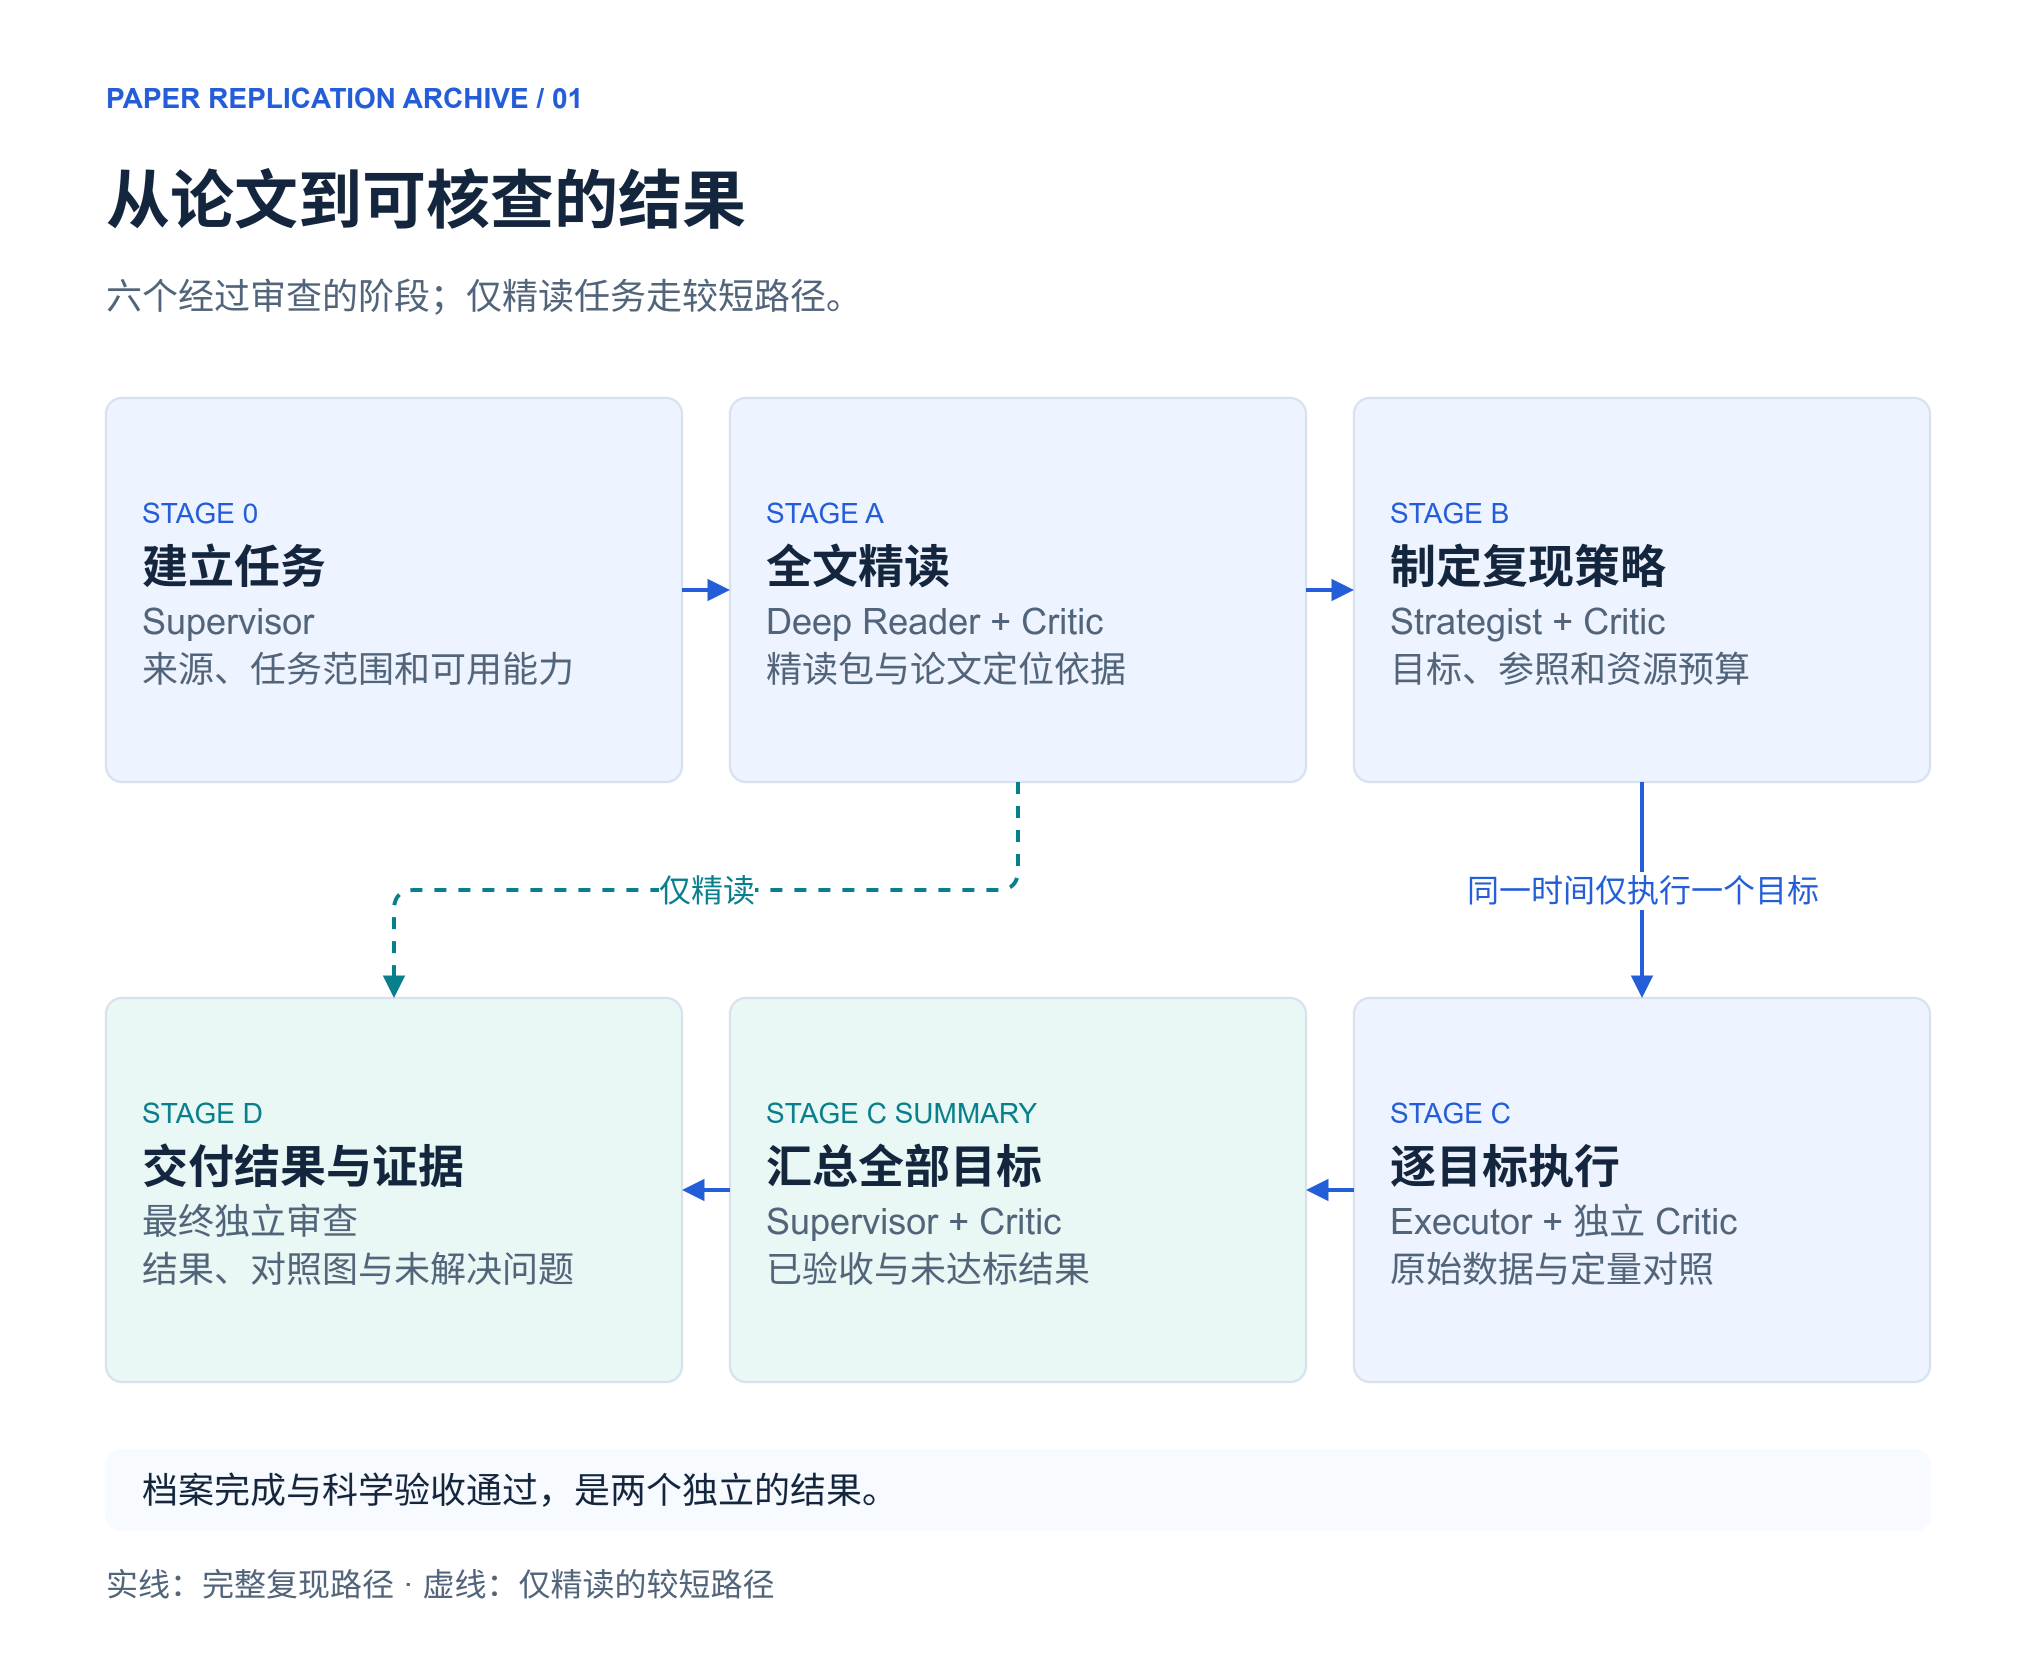

The diagram above was exported from draw.io. Its source (the exported page's mxGraphModel, read from the mxfile embedded in the PNG):
<mxGraphModel dx="1000" dy="820" grid="1" gridSize="10" guides="1" tooltips="1" connect="1" arrows="1" fold="1" page="1" pageScale="1" pageWidth="1000" pageHeight="820" math="0" shadow="0" background="#FFFFFF" adaptiveColors="none">
  <root>
    <mxCell id="0" />
    <mxCell id="1" parent="0" />
    <mxCell id="canvas" value="" vertex="1" parent="1" style="rounded=1;absoluteArcSize=1;arcSize=0;whiteSpace=wrap;html=1;fillColor=#FFFFFF;strokeColor=#FFFFFF;strokeWidth=1.2;fontFamily=Arial;fontSize=18;fontColor=#14263D;align=left;verticalAlign=middle;spacing=18;">
      <mxGeometry x="0" y="0" width="1000" height="820" as="geometry" />
    </mxCell>
    <mxCell id="brand" value="PAPER REPLICATION ARCHIVE   /   01" vertex="1" parent="1" style="text;html=1;whiteSpace=wrap;overflow=hidden;fillColor=none;strokeColor=none;fontFamily=Arial;fontSize=14;fontColor=#245DD8;fontStyle=1;align=left;verticalAlign=middle;spacing=0;">
      <mxGeometry x="44" y="28" width="910" height="24" as="geometry" />
    </mxCell>
    <mxCell id="title" value="从论文到可核查的结果" vertex="1" parent="1" style="text;html=1;whiteSpace=wrap;overflow=hidden;fillColor=none;strokeColor=none;fontFamily=Arial;fontSize=32;fontColor=#14263D;fontStyle=1;align=left;verticalAlign=middle;spacing=0;">
      <mxGeometry x="44" y="65" width="912" height="52" as="geometry" />
    </mxCell>
    <mxCell id="subtitle" value="六个经过审查的阶段；仅精读任务走较短路径。" vertex="1" parent="1" style="text;html=1;whiteSpace=wrap;overflow=hidden;fillColor=none;strokeColor=none;fontFamily=Arial;fontSize=18;fontColor=#51647A;fontStyle=0;align=left;verticalAlign=middle;spacing=0;">
      <mxGeometry x="44" y="120" width="912" height="38" as="geometry" />
    </mxCell>
    <mxCell id="s0" value="&lt;div style=&quot;line-height:1.35&quot;&gt;&lt;span style=&quot;font-size:14px;color:#245DD8&quot;&gt;STAGE 0&lt;/span&gt;&lt;br&gt;&lt;b style=&quot;font-size:23px;color:#14263D&quot;&gt;建立任务&lt;/b&gt;&lt;br&gt;&lt;span style=&quot;font-size:18px;color:#51647A&quot;&gt;Supervisor&lt;br&gt;来源、任务范围和可用能力&lt;/span&gt;&lt;/div&gt;" vertex="1" parent="1" style="rounded=1;absoluteArcSize=1;arcSize=16;whiteSpace=wrap;html=1;fillColor=#EEF4FF;strokeColor=#D8E2EF;strokeWidth=1.2;fontFamily=Arial;fontSize=18;fontColor=#14263D;align=left;verticalAlign=middle;spacing=18;">
      <mxGeometry x="44" y="190" width="288" height="192" as="geometry" />
    </mxCell>
    <mxCell id="sa" value="&lt;div style=&quot;line-height:1.35&quot;&gt;&lt;span style=&quot;font-size:14px;color:#245DD8&quot;&gt;STAGE A&lt;/span&gt;&lt;br&gt;&lt;b style=&quot;font-size:23px;color:#14263D&quot;&gt;全文精读&lt;/b&gt;&lt;br&gt;&lt;span style=&quot;font-size:18px;color:#51647A&quot;&gt;Deep Reader + Critic&lt;br&gt;精读包与论文定位依据&lt;/span&gt;&lt;/div&gt;" vertex="1" parent="1" style="rounded=1;absoluteArcSize=1;arcSize=16;whiteSpace=wrap;html=1;fillColor=#EEF4FF;strokeColor=#D8E2EF;strokeWidth=1.2;fontFamily=Arial;fontSize=18;fontColor=#14263D;align=left;verticalAlign=middle;spacing=18;">
      <mxGeometry x="356" y="190" width="288" height="192" as="geometry" />
    </mxCell>
    <mxCell id="sb" value="&lt;div style=&quot;line-height:1.35&quot;&gt;&lt;span style=&quot;font-size:14px;color:#245DD8&quot;&gt;STAGE B&lt;/span&gt;&lt;br&gt;&lt;b style=&quot;font-size:23px;color:#14263D&quot;&gt;制定复现策略&lt;/b&gt;&lt;br&gt;&lt;span style=&quot;font-size:18px;color:#51647A&quot;&gt;Strategist + Critic&lt;br&gt;目标、参照和资源预算&lt;/span&gt;&lt;/div&gt;" vertex="1" parent="1" style="rounded=1;absoluteArcSize=1;arcSize=16;whiteSpace=wrap;html=1;fillColor=#EEF4FF;strokeColor=#D8E2EF;strokeWidth=1.2;fontFamily=Arial;fontSize=18;fontColor=#14263D;align=left;verticalAlign=middle;spacing=18;">
      <mxGeometry x="668" y="190" width="288" height="192" as="geometry" />
    </mxCell>
    <mxCell id="sd" value="&lt;div style=&quot;line-height:1.35&quot;&gt;&lt;span style=&quot;font-size:14px;color:#087F8C&quot;&gt;STAGE D&lt;/span&gt;&lt;br&gt;&lt;b style=&quot;font-size:23px;color:#14263D&quot;&gt;交付结果与证据&lt;/b&gt;&lt;br&gt;&lt;span style=&quot;font-size:18px;color:#51647A&quot;&gt;最终独立审查&lt;br&gt;结果、对照图与未解决问题&lt;/span&gt;&lt;/div&gt;" vertex="1" parent="1" style="rounded=1;absoluteArcSize=1;arcSize=16;whiteSpace=wrap;html=1;fillColor=#EAF8F5;strokeColor=#D8E2EF;strokeWidth=1.2;fontFamily=Arial;fontSize=18;fontColor=#14263D;align=left;verticalAlign=middle;spacing=18;">
      <mxGeometry x="44" y="490" width="288" height="192" as="geometry" />
    </mxCell>
    <mxCell id="ss" value="&lt;div style=&quot;line-height:1.35&quot;&gt;&lt;span style=&quot;font-size:14px;color:#087F8C&quot;&gt;STAGE C SUMMARY&lt;/span&gt;&lt;br&gt;&lt;b style=&quot;font-size:23px;color:#14263D&quot;&gt;汇总全部目标&lt;/b&gt;&lt;br&gt;&lt;span style=&quot;font-size:18px;color:#51647A&quot;&gt;Supervisor + Critic&lt;br&gt;已验收与未达标结果&lt;/span&gt;&lt;/div&gt;" vertex="1" parent="1" style="rounded=1;absoluteArcSize=1;arcSize=16;whiteSpace=wrap;html=1;fillColor=#EAF8F5;strokeColor=#D8E2EF;strokeWidth=1.2;fontFamily=Arial;fontSize=18;fontColor=#14263D;align=left;verticalAlign=middle;spacing=18;">
      <mxGeometry x="356" y="490" width="288" height="192" as="geometry" />
    </mxCell>
    <mxCell id="sc" value="&lt;div style=&quot;line-height:1.35&quot;&gt;&lt;span style=&quot;font-size:14px;color:#245DD8&quot;&gt;STAGE C&lt;/span&gt;&lt;br&gt;&lt;b style=&quot;font-size:23px;color:#14263D&quot;&gt;逐目标执行&lt;/b&gt;&lt;br&gt;&lt;span style=&quot;font-size:18px;color:#51647A&quot;&gt;Executor + 独立 Critic&lt;br&gt;原始数据与定量对照&lt;/span&gt;&lt;/div&gt;" vertex="1" parent="1" style="rounded=1;absoluteArcSize=1;arcSize=16;whiteSpace=wrap;html=1;fillColor=#EEF4FF;strokeColor=#D8E2EF;strokeWidth=1.2;fontFamily=Arial;fontSize=18;fontColor=#14263D;align=left;verticalAlign=middle;spacing=18;">
      <mxGeometry x="668" y="490" width="288" height="192" as="geometry" />
    </mxCell>
    <mxCell id="a" value="" edge="1" parent="1" source="s0" target="sa" style="edgeStyle=orthogonalEdgeStyle;rounded=1;html=1;endArrow=block;endFill=1;strokeColor=#245DD8;strokeWidth=2;dashed=0;fontFamily=Arial;fontSize=16;fontColor=#245DD8;labelBackgroundColor=#FFFFFF;exitX=1;exitY=0.5;entryX=0;entryY=0.5;">
      <mxGeometry relative="1" as="geometry" />
    </mxCell>
    <mxCell id="b" value="" edge="1" parent="1" source="sa" target="sb" style="edgeStyle=orthogonalEdgeStyle;rounded=1;html=1;endArrow=block;endFill=1;strokeColor=#245DD8;strokeWidth=2;dashed=0;fontFamily=Arial;fontSize=16;fontColor=#245DD8;labelBackgroundColor=#FFFFFF;exitX=1;exitY=0.5;entryX=0;entryY=0.5;">
      <mxGeometry relative="1" as="geometry" />
    </mxCell>
    <mxCell id="c" value="同一时间仅执行一个目标" edge="1" parent="1" source="sb" target="sc" style="edgeStyle=orthogonalEdgeStyle;rounded=1;html=1;endArrow=block;endFill=1;strokeColor=#245DD8;strokeWidth=2;dashed=0;fontFamily=Arial;fontSize=16;fontColor=#245DD8;labelBackgroundColor=#FFFFFF;exitX=0.5;exitY=1;entryX=0.5;entryY=0;">
      <mxGeometry relative="1" as="geometry" />
    </mxCell>
    <mxCell id="d" value="" edge="1" parent="1" source="sc" target="ss" style="edgeStyle=orthogonalEdgeStyle;rounded=1;html=1;endArrow=block;endFill=1;strokeColor=#245DD8;strokeWidth=2;dashed=0;fontFamily=Arial;fontSize=16;fontColor=#245DD8;labelBackgroundColor=#FFFFFF;exitX=0;exitY=0.5;entryX=1;entryY=0.5;">
      <mxGeometry relative="1" as="geometry" />
    </mxCell>
    <mxCell id="e" value="" edge="1" parent="1" source="ss" target="sd" style="edgeStyle=orthogonalEdgeStyle;rounded=1;html=1;endArrow=block;endFill=1;strokeColor=#245DD8;strokeWidth=2;dashed=0;fontFamily=Arial;fontSize=16;fontColor=#245DD8;labelBackgroundColor=#FFFFFF;exitX=0;exitY=0.5;entryX=1;entryY=0.5;">
      <mxGeometry relative="1" as="geometry" />
    </mxCell>
    <mxCell id="reading" value="仅精读" edge="1" parent="1" source="sa" target="sd" style="edgeStyle=orthogonalEdgeStyle;rounded=1;html=1;endArrow=block;endFill=1;strokeColor=#087F8C;strokeWidth=2;dashed=1;fontFamily=Arial;fontSize=16;fontColor=#087F8C;labelBackgroundColor=#FFFFFF;exitX=0.5;exitY=1;entryX=0.5;entryY=0;">
      <mxGeometry relative="1" as="geometry" />
    </mxCell>
    <mxCell id="principle" value="档案完成与科学验收通过，是两个独立的结果。" vertex="1" parent="1" style="rounded=1;absoluteArcSize=1;arcSize=16;whiteSpace=wrap;html=1;fillColor=#F7FAFE;strokeColor=#F7FAFE;strokeWidth=1.2;fontFamily=Arial;fontSize=18;fontColor=#14263D;align=left;verticalAlign=middle;spacing=18;">
      <mxGeometry x="44" y="716" width="912" height="40" as="geometry" />
    </mxCell>
    <mxCell id="footer" value="实线：完整复现路径   ·   虚线：仅精读的较短路径" vertex="1" parent="1" style="text;html=1;whiteSpace=wrap;overflow=hidden;fillColor=none;strokeColor=none;fontFamily=Arial;fontSize=16;fontColor=#51647A;fontStyle=0;align=left;verticalAlign=middle;spacing=0;">
      <mxGeometry x="44" y="768" width="912" height="30" as="geometry" />
    </mxCell>
  </root>
</mxGraphModel>